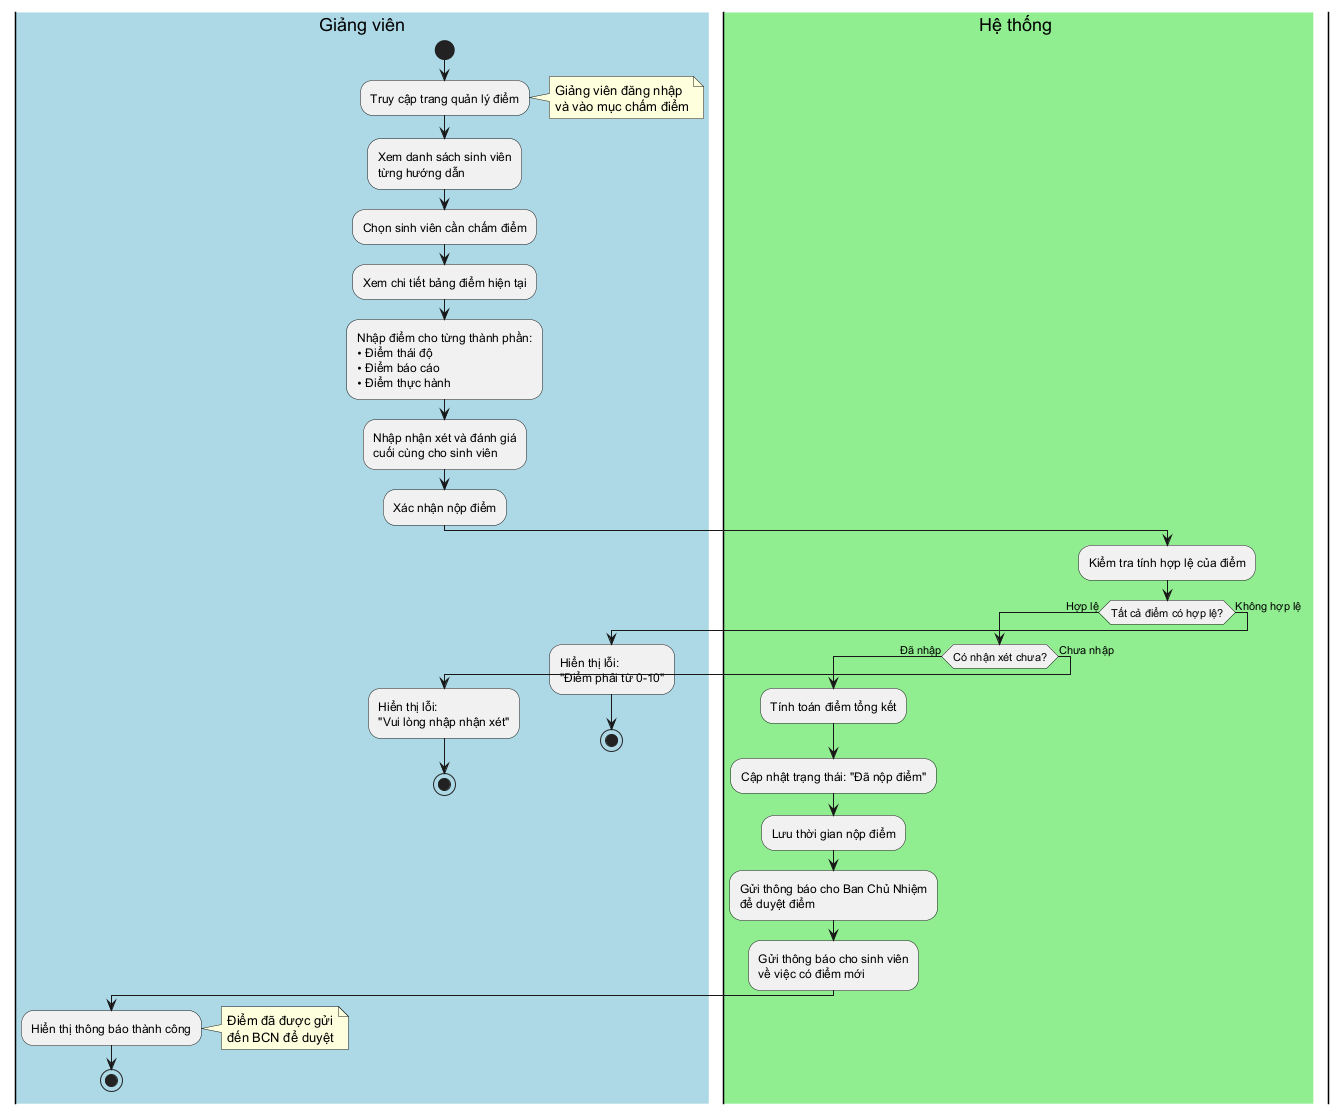

The diagram above was rendered by PlantUML. Its source (embedded in the PNG):
@startuml Activity - Giảng viên chấm điểm sinh viên

skinparam ActivityDiagramTitleFontSize 16
skinparam swimlaneWidth same

|#LightBlue|Giảng viên|
start

:Truy cập trang quản lý điểm;

note right: Giảng viên đăng nhập\nvà vào mục chấm điểm

:Xem danh sách sinh viên\ntừng hướng dẫn;

:Chọn sinh viên cần chấm điểm;

:Xem chi tiết bảng điểm hiện tại;

:Nhập điểm cho từng thành phần:\n• Điểm thái độ\n• Điểm báo cáo\n• Điểm thực hành;

:Nhập nhận xét và đánh giá\ncuối cùng cho sinh viên;

:Xác nhận nộp điểm;

|#LightGreen|Hệ thống|

:Kiểm tra tính hợp lệ của điểm;

if (Tất cả điểm có hợp lệ?) then (Hợp lệ)
  
  if (Có nhận xét chưa?) then (Đã nhập)
    
    :Tính toán điểm tổng kết;
    
    :Cập nhật trạng thái: "Đã nộp điểm";
    
    :Lưu thời gian nộp điểm;
    
    :Gửi thông báo cho Ban Chủ Nhiệm\nđể duyệt điểm;
    
    :Gửi thông báo cho sinh viên\nvề việc có điểm mới;
    
    |#LightBlue|Giảng viên|
    
    :Hiển thị thông báo thành công;
    
    note right: Điểm đã được gửi\nđến BCN để duyệt
    
    stop
    
  else (Chưa nhập)
    
    |#LightBlue|Giảng viên|
    
    :Hiển thị lỗi:\n"Vui lòng nhập nhận xét";
    
    stop
    
  endif
  
else (Không hợp lệ)
  
  |#LightBlue|Giảng viên|
  
  :Hiển thị lỗi:\n"Điểm phải từ 0-10";
  
  stop
  
endif

@enduml